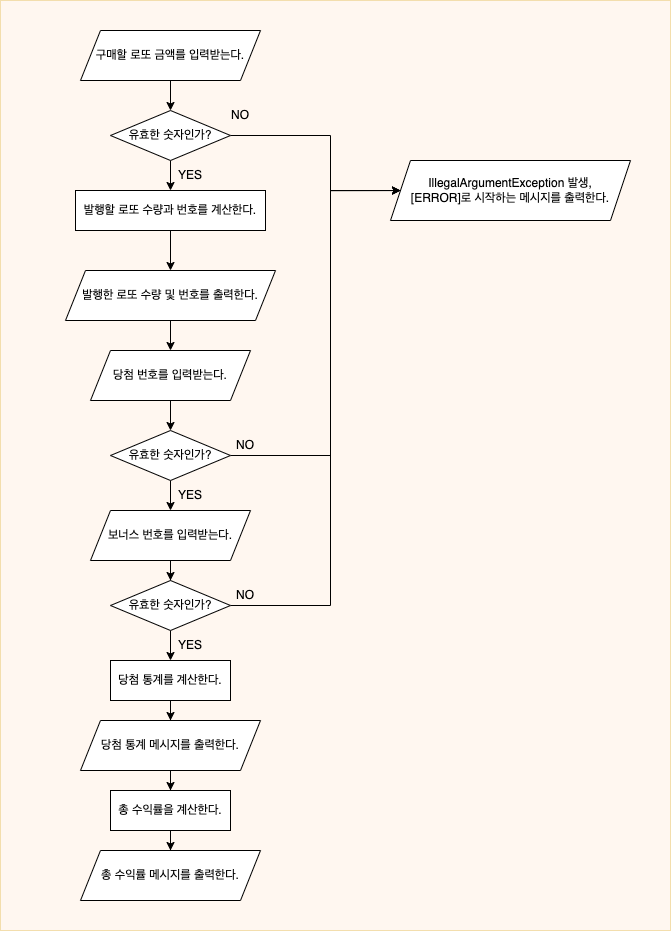

The diagram above was exported from draw.io. Its source (the exported page's mxGraphModel, read from the mxfile embedded in the PNG):
<mxGraphModel dx="1364" dy="1025" grid="1" gridSize="10" guides="1" tooltips="1" connect="1" arrows="1" fold="1" page="1" pageScale="4" pageWidth="827" pageHeight="583" math="0" shadow="0">
  <root>
    <mxCell id="0" />
    <mxCell id="1" parent="0" />
    <mxCell id="AKVRuiA_QEtK0e_5ih3N-37" value="" style="rounded=0;whiteSpace=wrap;html=1;fillColor=#ffe6cc;strokeColor=#d79b00;opacity=30;" vertex="1" parent="1">
      <mxGeometry x="90" y="10" width="670" height="930" as="geometry" />
    </mxCell>
    <mxCell id="AKVRuiA_QEtK0e_5ih3N-5" style="edgeStyle=orthogonalEdgeStyle;rounded=0;orthogonalLoop=1;jettySize=auto;html=1;entryX=0.5;entryY=0;entryDx=0;entryDy=0;" edge="1" parent="1" source="AKVRuiA_QEtK0e_5ih3N-2" target="AKVRuiA_QEtK0e_5ih3N-3">
      <mxGeometry relative="1" as="geometry" />
    </mxCell>
    <mxCell id="AKVRuiA_QEtK0e_5ih3N-2" value="구매할 로또 금액를 입력받는다." style="shape=parallelogram;perimeter=parallelogramPerimeter;whiteSpace=wrap;html=1;fixedSize=1;" vertex="1" parent="1">
      <mxGeometry x="170" y="40" width="180" height="50" as="geometry" />
    </mxCell>
    <mxCell id="AKVRuiA_QEtK0e_5ih3N-6" style="edgeStyle=orthogonalEdgeStyle;rounded=0;orthogonalLoop=1;jettySize=auto;html=1;exitX=1;exitY=0.5;exitDx=0;exitDy=0;" edge="1" parent="1" source="AKVRuiA_QEtK0e_5ih3N-3" target="AKVRuiA_QEtK0e_5ih3N-4">
      <mxGeometry relative="1" as="geometry">
        <mxPoint x="570" y="200" as="targetPoint" />
        <Array as="points">
          <mxPoint x="420" y="145" />
          <mxPoint x="420" y="200" />
        </Array>
      </mxGeometry>
    </mxCell>
    <mxCell id="AKVRuiA_QEtK0e_5ih3N-9" style="edgeStyle=orthogonalEdgeStyle;rounded=0;orthogonalLoop=1;jettySize=auto;html=1;entryX=0.5;entryY=0;entryDx=0;entryDy=0;" edge="1" parent="1" source="AKVRuiA_QEtK0e_5ih3N-3">
      <mxGeometry relative="1" as="geometry">
        <mxPoint x="260" y="200" as="targetPoint" />
      </mxGeometry>
    </mxCell>
    <mxCell id="AKVRuiA_QEtK0e_5ih3N-3" value="유효한 숫자인가?" style="rhombus;whiteSpace=wrap;html=1;" vertex="1" parent="1">
      <mxGeometry x="200" y="120" width="120" height="50" as="geometry" />
    </mxCell>
    <mxCell id="AKVRuiA_QEtK0e_5ih3N-4" value="IllegalArgumentException 발생,&lt;br&gt;[ERROR]로 시작하는 메시지를 출력한다." style="shape=parallelogram;perimeter=parallelogramPerimeter;whiteSpace=wrap;html=1;fixedSize=1;" vertex="1" parent="1">
      <mxGeometry x="480" y="170" width="240" height="60" as="geometry" />
    </mxCell>
    <mxCell id="AKVRuiA_QEtK0e_5ih3N-7" value="NO" style="text;html=1;strokeColor=none;fillColor=none;align=center;verticalAlign=middle;whiteSpace=wrap;rounded=0;" vertex="1" parent="1">
      <mxGeometry x="300" y="110" width="60" height="30" as="geometry" />
    </mxCell>
    <mxCell id="AKVRuiA_QEtK0e_5ih3N-10" value="YES" style="text;html=1;strokeColor=none;fillColor=none;align=center;verticalAlign=middle;whiteSpace=wrap;rounded=0;" vertex="1" parent="1">
      <mxGeometry x="250" y="170" width="60" height="30" as="geometry" />
    </mxCell>
    <mxCell id="AKVRuiA_QEtK0e_5ih3N-15" style="edgeStyle=orthogonalEdgeStyle;rounded=0;orthogonalLoop=1;jettySize=auto;html=1;entryX=0.5;entryY=0;entryDx=0;entryDy=0;" edge="1" parent="1" source="AKVRuiA_QEtK0e_5ih3N-11" target="AKVRuiA_QEtK0e_5ih3N-12">
      <mxGeometry relative="1" as="geometry" />
    </mxCell>
    <mxCell id="AKVRuiA_QEtK0e_5ih3N-11" value="발행한 로또 수량 및 번호를 출력한다." style="shape=parallelogram;perimeter=parallelogramPerimeter;whiteSpace=wrap;html=1;fixedSize=1;" vertex="1" parent="1">
      <mxGeometry x="155" y="280" width="210" height="50" as="geometry" />
    </mxCell>
    <mxCell id="AKVRuiA_QEtK0e_5ih3N-16" style="edgeStyle=orthogonalEdgeStyle;rounded=0;orthogonalLoop=1;jettySize=auto;html=1;entryX=0.5;entryY=0;entryDx=0;entryDy=0;" edge="1" parent="1" source="AKVRuiA_QEtK0e_5ih3N-12" target="AKVRuiA_QEtK0e_5ih3N-14">
      <mxGeometry relative="1" as="geometry" />
    </mxCell>
    <mxCell id="AKVRuiA_QEtK0e_5ih3N-12" value="당첨 번호를 입력받는다." style="shape=parallelogram;perimeter=parallelogramPerimeter;whiteSpace=wrap;html=1;fixedSize=1;" vertex="1" parent="1">
      <mxGeometry x="180" y="360" width="160" height="50" as="geometry" />
    </mxCell>
    <mxCell id="AKVRuiA_QEtK0e_5ih3N-22" style="edgeStyle=orthogonalEdgeStyle;rounded=0;orthogonalLoop=1;jettySize=auto;html=1;" edge="1" parent="1" source="AKVRuiA_QEtK0e_5ih3N-13" target="AKVRuiA_QEtK0e_5ih3N-21">
      <mxGeometry relative="1" as="geometry" />
    </mxCell>
    <mxCell id="AKVRuiA_QEtK0e_5ih3N-13" value="보너스 번호를 입력받는다." style="shape=parallelogram;perimeter=parallelogramPerimeter;whiteSpace=wrap;html=1;fixedSize=1;" vertex="1" parent="1">
      <mxGeometry x="180" y="520" width="160" height="50" as="geometry" />
    </mxCell>
    <mxCell id="AKVRuiA_QEtK0e_5ih3N-17" style="edgeStyle=orthogonalEdgeStyle;rounded=0;orthogonalLoop=1;jettySize=auto;html=1;entryX=0.5;entryY=0;entryDx=0;entryDy=0;" edge="1" parent="1" source="AKVRuiA_QEtK0e_5ih3N-14" target="AKVRuiA_QEtK0e_5ih3N-13">
      <mxGeometry relative="1" as="geometry" />
    </mxCell>
    <mxCell id="AKVRuiA_QEtK0e_5ih3N-18" style="edgeStyle=orthogonalEdgeStyle;rounded=0;orthogonalLoop=1;jettySize=auto;html=1;entryX=0;entryY=0.5;entryDx=0;entryDy=0;exitX=1;exitY=0.5;exitDx=0;exitDy=0;" edge="1" parent="1" source="AKVRuiA_QEtK0e_5ih3N-14" target="AKVRuiA_QEtK0e_5ih3N-4">
      <mxGeometry relative="1" as="geometry">
        <mxPoint x="360" y="470" as="sourcePoint" />
        <Array as="points">
          <mxPoint x="420" y="465" />
          <mxPoint x="420" y="200" />
        </Array>
      </mxGeometry>
    </mxCell>
    <mxCell id="AKVRuiA_QEtK0e_5ih3N-14" value="유효한 숫자인가?" style="rhombus;whiteSpace=wrap;html=1;" vertex="1" parent="1">
      <mxGeometry x="200" y="440" width="120" height="50" as="geometry" />
    </mxCell>
    <mxCell id="AKVRuiA_QEtK0e_5ih3N-19" value="NO" style="text;html=1;strokeColor=none;fillColor=none;align=center;verticalAlign=middle;whiteSpace=wrap;rounded=0;" vertex="1" parent="1">
      <mxGeometry x="305" y="440" width="60" height="30" as="geometry" />
    </mxCell>
    <mxCell id="AKVRuiA_QEtK0e_5ih3N-20" value="YES" style="text;html=1;strokeColor=none;fillColor=none;align=center;verticalAlign=middle;whiteSpace=wrap;rounded=0;" vertex="1" parent="1">
      <mxGeometry x="250" y="490" width="60" height="30" as="geometry" />
    </mxCell>
    <mxCell id="AKVRuiA_QEtK0e_5ih3N-23" style="edgeStyle=orthogonalEdgeStyle;rounded=0;orthogonalLoop=1;jettySize=auto;html=1;entryX=0;entryY=0.5;entryDx=0;entryDy=0;exitX=1;exitY=0.5;exitDx=0;exitDy=0;" edge="1" parent="1" source="AKVRuiA_QEtK0e_5ih3N-21" target="AKVRuiA_QEtK0e_5ih3N-4">
      <mxGeometry relative="1" as="geometry">
        <Array as="points">
          <mxPoint x="420" y="615" />
          <mxPoint x="420" y="200" />
        </Array>
      </mxGeometry>
    </mxCell>
    <mxCell id="AKVRuiA_QEtK0e_5ih3N-27" style="edgeStyle=orthogonalEdgeStyle;rounded=0;orthogonalLoop=1;jettySize=auto;html=1;entryX=0.5;entryY=0;entryDx=0;entryDy=0;" edge="1" parent="1" source="AKVRuiA_QEtK0e_5ih3N-21" target="AKVRuiA_QEtK0e_5ih3N-25">
      <mxGeometry relative="1" as="geometry" />
    </mxCell>
    <mxCell id="AKVRuiA_QEtK0e_5ih3N-21" value="유효한 숫자인가?" style="rhombus;whiteSpace=wrap;html=1;" vertex="1" parent="1">
      <mxGeometry x="200" y="590" width="120" height="50" as="geometry" />
    </mxCell>
    <mxCell id="AKVRuiA_QEtK0e_5ih3N-24" value="NO" style="text;html=1;strokeColor=none;fillColor=none;align=center;verticalAlign=middle;whiteSpace=wrap;rounded=0;" vertex="1" parent="1">
      <mxGeometry x="305" y="590" width="60" height="30" as="geometry" />
    </mxCell>
    <mxCell id="AKVRuiA_QEtK0e_5ih3N-30" style="edgeStyle=orthogonalEdgeStyle;rounded=0;orthogonalLoop=1;jettySize=auto;html=1;entryX=0.5;entryY=0;entryDx=0;entryDy=0;" edge="1" parent="1" source="AKVRuiA_QEtK0e_5ih3N-25" target="AKVRuiA_QEtK0e_5ih3N-29">
      <mxGeometry relative="1" as="geometry" />
    </mxCell>
    <mxCell id="AKVRuiA_QEtK0e_5ih3N-25" value="당첨 통계를 계산한다." style="rounded=0;whiteSpace=wrap;html=1;" vertex="1" parent="1">
      <mxGeometry x="200" y="670" width="120" height="40" as="geometry" />
    </mxCell>
    <mxCell id="AKVRuiA_QEtK0e_5ih3N-33" style="edgeStyle=orthogonalEdgeStyle;rounded=0;orthogonalLoop=1;jettySize=auto;html=1;entryX=0.5;entryY=0;entryDx=0;entryDy=0;" edge="1" parent="1" source="AKVRuiA_QEtK0e_5ih3N-26" target="AKVRuiA_QEtK0e_5ih3N-32">
      <mxGeometry relative="1" as="geometry" />
    </mxCell>
    <mxCell id="AKVRuiA_QEtK0e_5ih3N-26" value="총 수익률을 계산한다." style="rounded=0;whiteSpace=wrap;html=1;" vertex="1" parent="1">
      <mxGeometry x="200" y="800" width="120" height="40" as="geometry" />
    </mxCell>
    <mxCell id="AKVRuiA_QEtK0e_5ih3N-31" style="edgeStyle=orthogonalEdgeStyle;rounded=0;orthogonalLoop=1;jettySize=auto;html=1;entryX=0.5;entryY=0;entryDx=0;entryDy=0;" edge="1" parent="1" source="AKVRuiA_QEtK0e_5ih3N-29" target="AKVRuiA_QEtK0e_5ih3N-26">
      <mxGeometry relative="1" as="geometry" />
    </mxCell>
    <mxCell id="AKVRuiA_QEtK0e_5ih3N-29" value="당첨 통계 메시지를 출력한다." style="shape=parallelogram;perimeter=parallelogramPerimeter;whiteSpace=wrap;html=1;fixedSize=1;" vertex="1" parent="1">
      <mxGeometry x="170" y="730" width="180" height="50" as="geometry" />
    </mxCell>
    <mxCell id="AKVRuiA_QEtK0e_5ih3N-32" value="총 수익률 메시지를 출력한다." style="shape=parallelogram;perimeter=parallelogramPerimeter;whiteSpace=wrap;html=1;fixedSize=1;" vertex="1" parent="1">
      <mxGeometry x="170" y="860" width="180" height="50" as="geometry" />
    </mxCell>
    <mxCell id="AKVRuiA_QEtK0e_5ih3N-34" value="YES" style="text;html=1;strokeColor=none;fillColor=none;align=center;verticalAlign=middle;whiteSpace=wrap;rounded=0;" vertex="1" parent="1">
      <mxGeometry x="250" y="640" width="60" height="30" as="geometry" />
    </mxCell>
    <mxCell id="AKVRuiA_QEtK0e_5ih3N-36" style="edgeStyle=orthogonalEdgeStyle;rounded=0;orthogonalLoop=1;jettySize=auto;html=1;entryX=0.5;entryY=0;entryDx=0;entryDy=0;" edge="1" parent="1" source="AKVRuiA_QEtK0e_5ih3N-35" target="AKVRuiA_QEtK0e_5ih3N-11">
      <mxGeometry relative="1" as="geometry" />
    </mxCell>
    <mxCell id="AKVRuiA_QEtK0e_5ih3N-35" value="발행할 로또 수량과 번호를 계산한다." style="rounded=0;whiteSpace=wrap;html=1;" vertex="1" parent="1">
      <mxGeometry x="165" y="200" width="190" height="40" as="geometry" />
    </mxCell>
  </root>
</mxGraphModel>